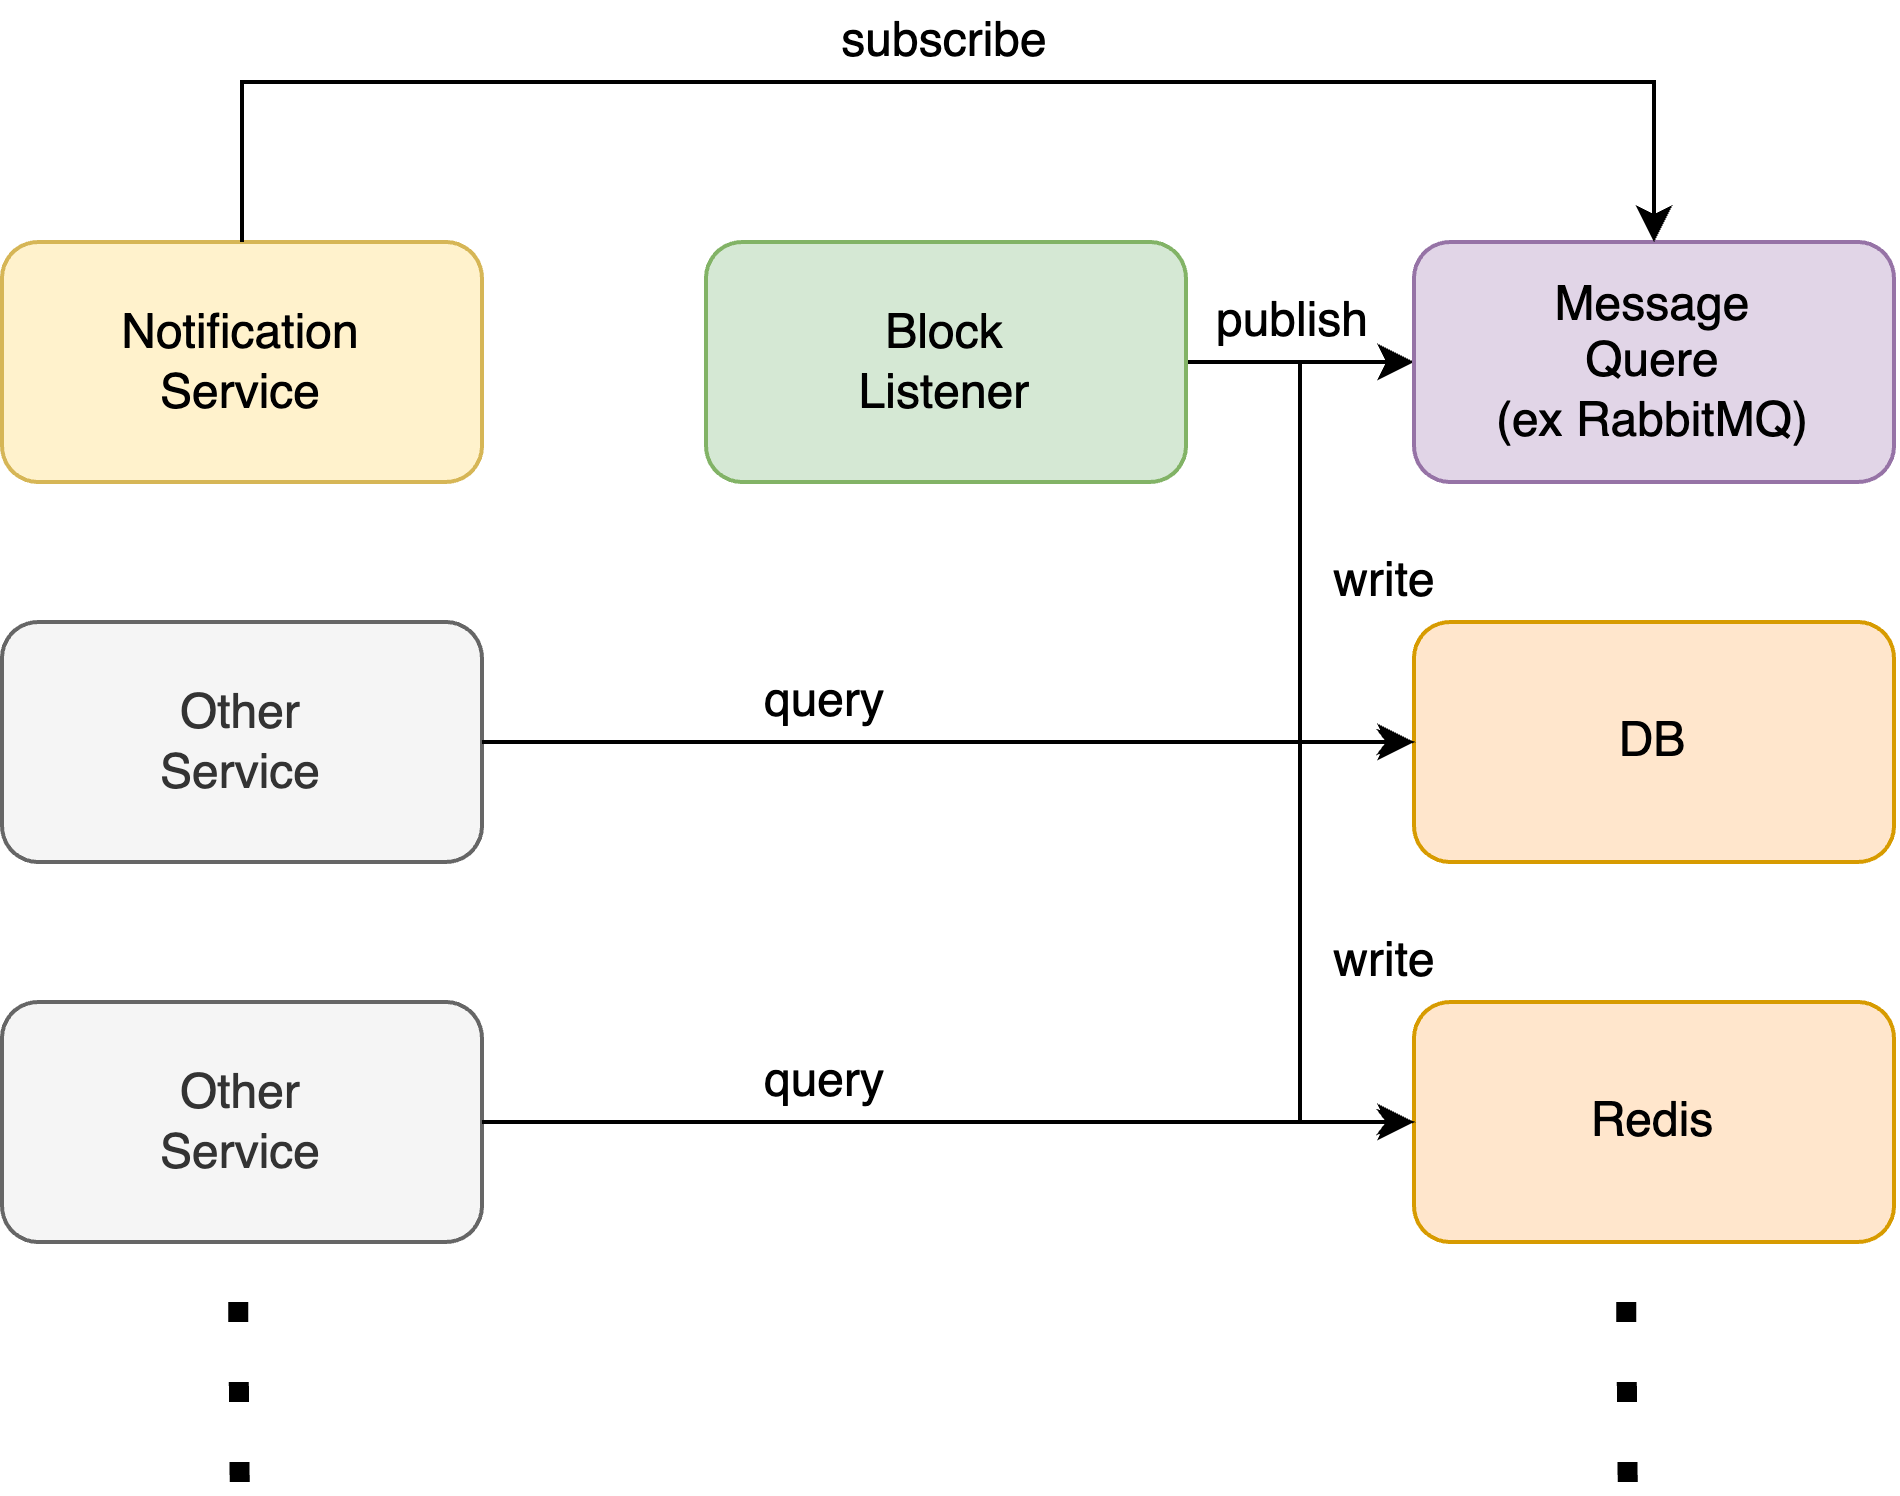

The diagram above was exported from draw.io. Its source (the exported page's mxGraphModel, read from the mxfile embedded in the PNG):
<mxGraphModel dx="2020" dy="619" grid="1" gridSize="10" guides="1" tooltips="1" connect="1" arrows="1" fold="1" page="1" pageScale="1" pageWidth="827" pageHeight="1169" math="0" shadow="0">
  <root>
    <mxCell id="0" />
    <mxCell id="1" parent="0" />
    <mxCell id="2" value="Notification&lt;div&gt;Service&lt;/div&gt;" style="rounded=1;whiteSpace=wrap;html=1;fillColor=#fff2cc;strokeColor=#d6b656;" vertex="1" parent="1">
      <mxGeometry x="354" y="740" width="120" height="60" as="geometry" />
    </mxCell>
    <mxCell id="3" style="edgeStyle=orthogonalEdgeStyle;rounded=0;orthogonalLoop=1;jettySize=auto;html=1;exitX=1;exitY=0.5;exitDx=0;exitDy=0;" edge="1" source="6" target="14" parent="1">
      <mxGeometry relative="1" as="geometry" />
    </mxCell>
    <mxCell id="4" style="edgeStyle=orthogonalEdgeStyle;rounded=0;orthogonalLoop=1;jettySize=auto;html=1;exitX=1;exitY=0.5;exitDx=0;exitDy=0;entryX=0;entryY=0.5;entryDx=0;entryDy=0;" edge="1" source="6" target="7" parent="1">
      <mxGeometry relative="1" as="geometry" />
    </mxCell>
    <mxCell id="5" style="edgeStyle=orthogonalEdgeStyle;rounded=0;orthogonalLoop=1;jettySize=auto;html=1;exitX=1;exitY=0.5;exitDx=0;exitDy=0;entryX=0;entryY=0.5;entryDx=0;entryDy=0;" edge="1" source="6" target="8" parent="1">
      <mxGeometry relative="1" as="geometry" />
    </mxCell>
    <mxCell id="6" value="Block&lt;div&gt;Listener&lt;/div&gt;" style="rounded=1;whiteSpace=wrap;html=1;fillColor=#d5e8d4;strokeColor=#82b366;" vertex="1" parent="1">
      <mxGeometry x="530" y="740" width="120" height="60" as="geometry" />
    </mxCell>
    <mxCell id="7" value="DB" style="rounded=1;whiteSpace=wrap;html=1;fillColor=#ffe6cc;strokeColor=#d79b00;" vertex="1" parent="1">
      <mxGeometry x="707" y="835" width="120" height="60" as="geometry" />
    </mxCell>
    <mxCell id="8" value="Redis" style="rounded=1;whiteSpace=wrap;html=1;fillColor=#ffe6cc;strokeColor=#d79b00;" vertex="1" parent="1">
      <mxGeometry x="707" y="930" width="120" height="60" as="geometry" />
    </mxCell>
    <mxCell id="9" value="" style="endArrow=none;dashed=1;html=1;dashPattern=1 3;strokeWidth=5;rounded=0;" edge="1" parent="1">
      <mxGeometry width="50" height="50" relative="1" as="geometry">
        <mxPoint x="760.42" y="1050" as="sourcePoint" />
        <mxPoint x="760" y="1000" as="targetPoint" />
      </mxGeometry>
    </mxCell>
    <mxCell id="10" value="Other&lt;div&gt;Service&lt;/div&gt;" style="rounded=1;whiteSpace=wrap;html=1;fillColor=#f5f5f5;fontColor=#333333;strokeColor=#666666;" vertex="1" parent="1">
      <mxGeometry x="354" y="835" width="120" height="60" as="geometry" />
    </mxCell>
    <mxCell id="11" value="Other&lt;div&gt;Service&lt;/div&gt;" style="rounded=1;whiteSpace=wrap;html=1;fillColor=#f5f5f5;fontColor=#333333;strokeColor=#666666;" vertex="1" parent="1">
      <mxGeometry x="354" y="930" width="120" height="60" as="geometry" />
    </mxCell>
    <mxCell id="12" value="" style="endArrow=classicThin;html=1;rounded=0;exitX=1;exitY=0.5;exitDx=0;exitDy=0;entryX=0;entryY=0.5;entryDx=0;entryDy=0;edgeStyle=orthogonalEdgeStyle;curved=1;endFill=1;" edge="1" source="11" target="8" parent="1">
      <mxGeometry width="50" height="50" relative="1" as="geometry">
        <mxPoint x="550" y="1040" as="sourcePoint" />
        <mxPoint x="600" y="990" as="targetPoint" />
      </mxGeometry>
    </mxCell>
    <mxCell id="13" value="" style="endArrow=classicThin;html=1;rounded=0;exitX=1;exitY=0.5;exitDx=0;exitDy=0;entryX=0;entryY=0.5;entryDx=0;entryDy=0;edgeStyle=orthogonalEdgeStyle;curved=1;endFill=1;" edge="1" source="10" target="7" parent="1">
      <mxGeometry width="50" height="50" relative="1" as="geometry">
        <mxPoint x="484" y="970" as="sourcePoint" />
        <mxPoint x="690" y="930" as="targetPoint" />
      </mxGeometry>
    </mxCell>
    <mxCell id="14" value="Message&lt;div&gt;Quere&lt;/div&gt;&lt;div&gt;(ex RabbitMQ)&lt;/div&gt;" style="rounded=1;whiteSpace=wrap;html=1;fillColor=#e1d5e7;strokeColor=#9673a6;" vertex="1" parent="1">
      <mxGeometry x="707" y="740" width="120" height="60" as="geometry" />
    </mxCell>
    <mxCell id="15" value="query" style="text;html=1;align=center;verticalAlign=middle;whiteSpace=wrap;rounded=0;" vertex="1" parent="1">
      <mxGeometry x="530" y="845" width="60" height="20" as="geometry" />
    </mxCell>
    <mxCell id="16" value="query" style="text;html=1;align=center;verticalAlign=middle;whiteSpace=wrap;rounded=0;" vertex="1" parent="1">
      <mxGeometry x="530" y="940" width="60" height="20" as="geometry" />
    </mxCell>
    <mxCell id="17" value="write" style="text;html=1;align=center;verticalAlign=middle;whiteSpace=wrap;rounded=0;" vertex="1" parent="1">
      <mxGeometry x="670" y="815" width="60" height="20" as="geometry" />
    </mxCell>
    <mxCell id="18" value="write" style="text;html=1;align=center;verticalAlign=middle;whiteSpace=wrap;rounded=0;" vertex="1" parent="1">
      <mxGeometry x="670" y="910" width="60" height="20" as="geometry" />
    </mxCell>
    <mxCell id="19" value="publish" style="text;html=1;align=center;verticalAlign=middle;whiteSpace=wrap;rounded=0;" vertex="1" parent="1">
      <mxGeometry x="647" y="750" width="60" height="20" as="geometry" />
    </mxCell>
    <mxCell id="20" value="" style="endArrow=classic;html=1;rounded=0;exitX=0.5;exitY=0;exitDx=0;exitDy=0;entryX=0.5;entryY=0;entryDx=0;entryDy=0;" edge="1" source="2" target="14" parent="1">
      <mxGeometry width="50" height="50" relative="1" as="geometry">
        <mxPoint x="490" y="740" as="sourcePoint" />
        <mxPoint x="540" y="690" as="targetPoint" />
        <Array as="points">
          <mxPoint x="414" y="700" />
          <mxPoint x="767" y="700" />
        </Array>
      </mxGeometry>
    </mxCell>
    <mxCell id="21" value="subscribe" style="text;html=1;align=center;verticalAlign=middle;whiteSpace=wrap;rounded=0;" vertex="1" parent="1">
      <mxGeometry x="560" y="680" width="60" height="20" as="geometry" />
    </mxCell>
    <mxCell id="22" value="" style="endArrow=none;dashed=1;html=1;dashPattern=1 3;strokeWidth=5;rounded=0;" edge="1" parent="1">
      <mxGeometry width="50" height="50" relative="1" as="geometry">
        <mxPoint x="413.41999999999996" y="1050" as="sourcePoint" />
        <mxPoint x="413" y="1000" as="targetPoint" />
      </mxGeometry>
    </mxCell>
  </root>
</mxGraphModel>